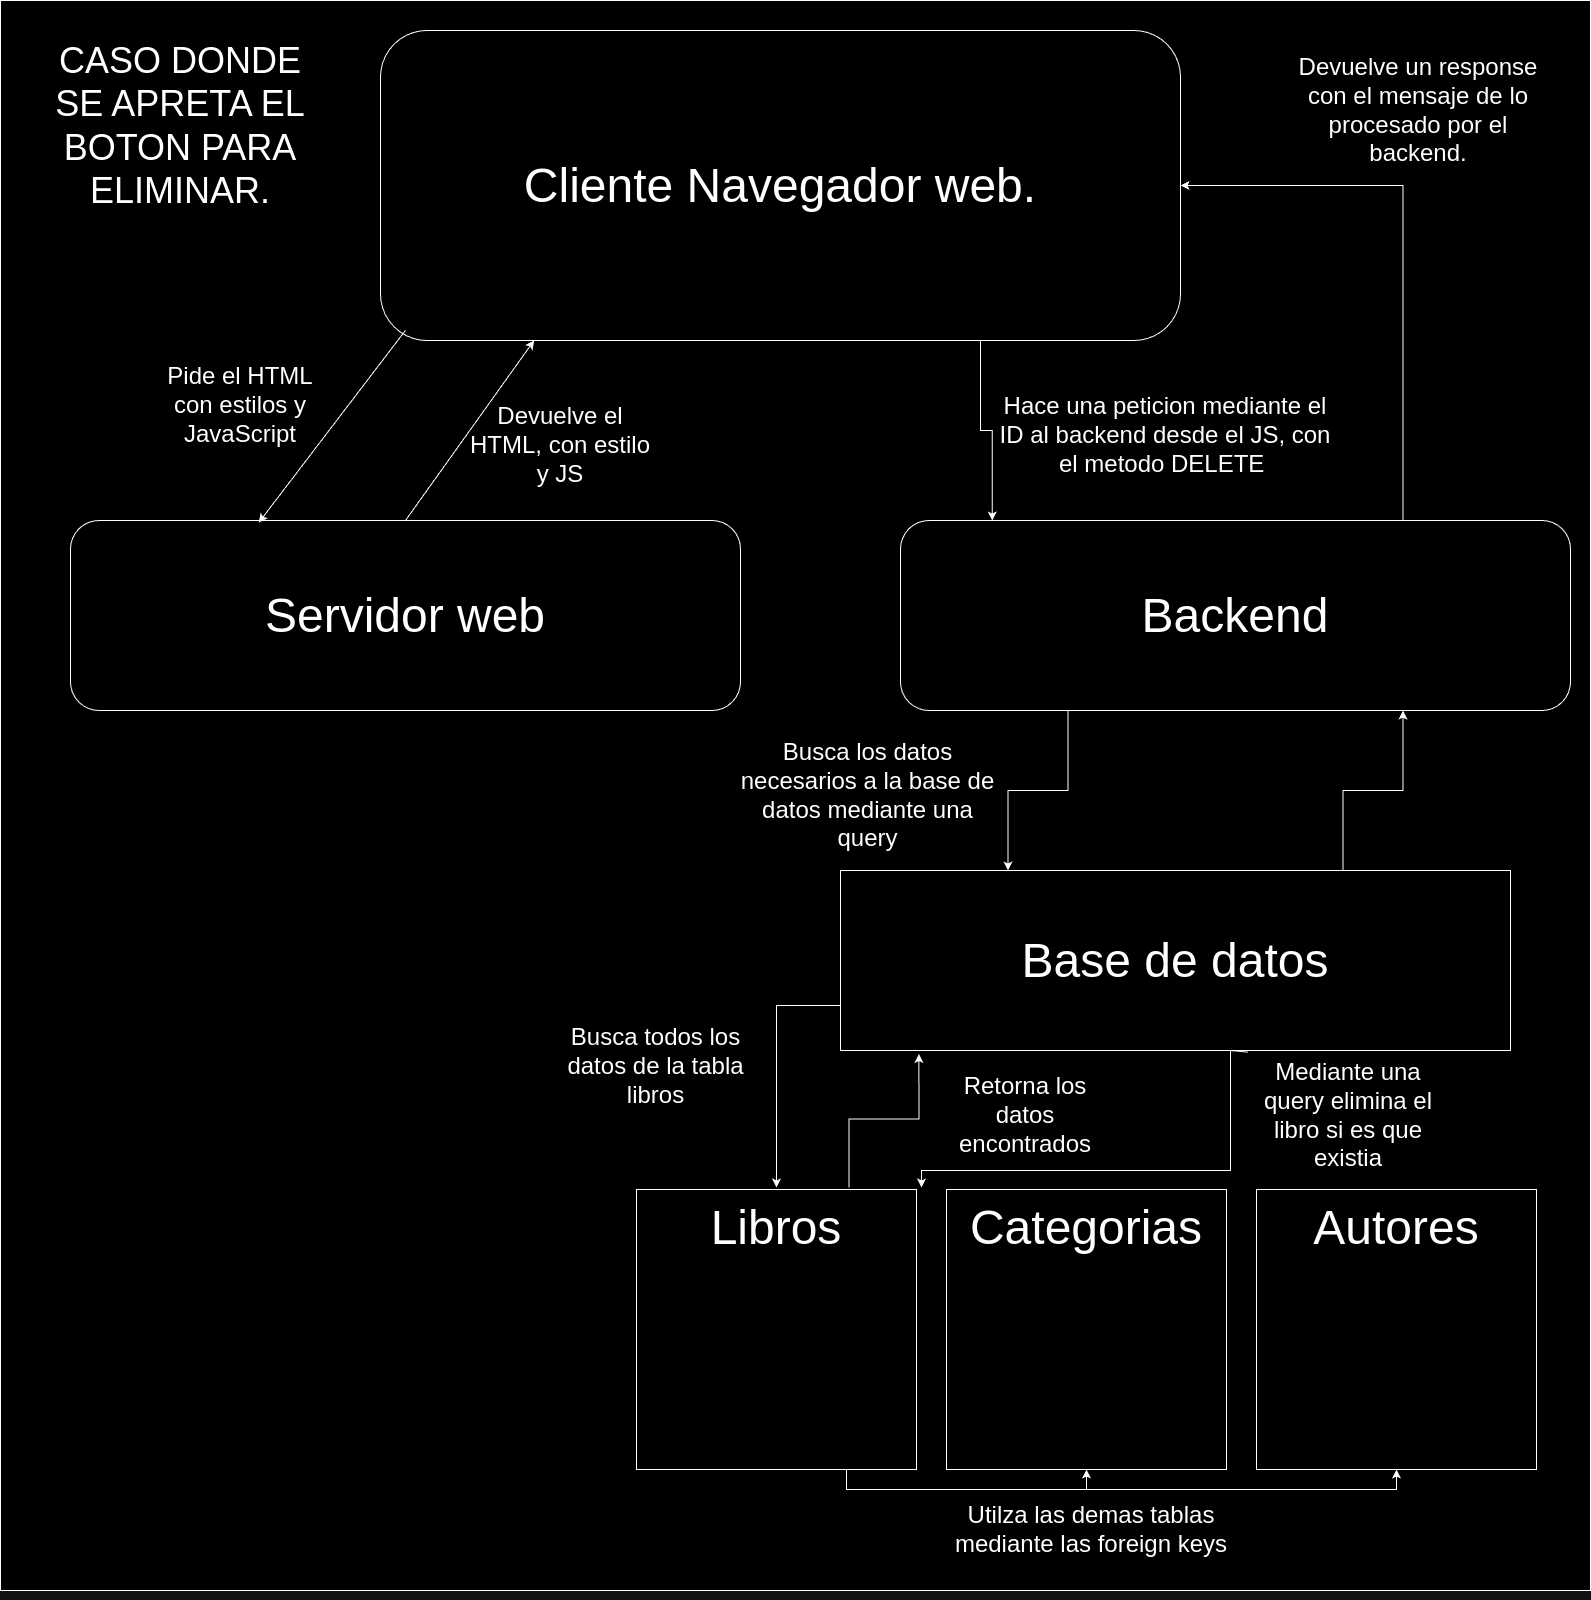

The diagram above was exported from draw.io. Its source (the exported page's mxGraphModel, read from the mxfile embedded in the PNG):
<mxGraphModel dx="2730" dy="1290" grid="1" gridSize="10" guides="1" tooltips="1" connect="1" arrows="1" fold="1" page="1" pageScale="1" pageWidth="827" pageHeight="1169" math="0" shadow="0">
  <root>
    <mxCell id="0" />
    <mxCell id="1" parent="0" />
    <mxCell id="wCNnfG1rY4YUZ3UV5eU2-1" value="&lt;div&gt;&lt;br&gt;&lt;/div&gt;&lt;div&gt;&lt;br&gt;&lt;/div&gt;" style="rounded=0;whiteSpace=wrap;html=1;" vertex="1" parent="1">
      <mxGeometry x="20" y="80" width="1590" height="1590" as="geometry" />
    </mxCell>
    <mxCell id="wCNnfG1rY4YUZ3UV5eU2-2" value="&lt;span style=&quot;font-size: 48px;&quot;&gt;Cliente Navegador web.&lt;/span&gt;" style="rounded=1;whiteSpace=wrap;html=1;" vertex="1" parent="1">
      <mxGeometry x="400" y="110" width="800" height="310" as="geometry" />
    </mxCell>
    <mxCell id="wCNnfG1rY4YUZ3UV5eU2-3" value="&lt;font style=&quot;font-size: 48px;&quot;&gt;Servidor web&lt;/font&gt;" style="rounded=1;whiteSpace=wrap;html=1;" vertex="1" parent="1">
      <mxGeometry x="90" y="600" width="670" height="190" as="geometry" />
    </mxCell>
    <mxCell id="wCNnfG1rY4YUZ3UV5eU2-4" style="edgeStyle=orthogonalEdgeStyle;rounded=0;orthogonalLoop=1;jettySize=auto;html=1;exitX=0.25;exitY=1;exitDx=0;exitDy=0;entryX=0.25;entryY=0;entryDx=0;entryDy=0;" edge="1" parent="1" source="wCNnfG1rY4YUZ3UV5eU2-6" target="wCNnfG1rY4YUZ3UV5eU2-9">
      <mxGeometry relative="1" as="geometry" />
    </mxCell>
    <mxCell id="wCNnfG1rY4YUZ3UV5eU2-5" style="edgeStyle=orthogonalEdgeStyle;rounded=0;orthogonalLoop=1;jettySize=auto;html=1;exitX=0.75;exitY=0;exitDx=0;exitDy=0;entryX=1;entryY=0.5;entryDx=0;entryDy=0;" edge="1" parent="1" source="wCNnfG1rY4YUZ3UV5eU2-6" target="wCNnfG1rY4YUZ3UV5eU2-2">
      <mxGeometry relative="1" as="geometry" />
    </mxCell>
    <mxCell id="wCNnfG1rY4YUZ3UV5eU2-6" value="&lt;font style=&quot;font-size: 48px;&quot;&gt;Backend&lt;/font&gt;" style="rounded=1;whiteSpace=wrap;html=1;" vertex="1" parent="1">
      <mxGeometry x="920" y="600" width="670" height="190" as="geometry" />
    </mxCell>
    <mxCell id="wCNnfG1rY4YUZ3UV5eU2-7" style="edgeStyle=orthogonalEdgeStyle;rounded=0;orthogonalLoop=1;jettySize=auto;html=1;exitX=0;exitY=0.75;exitDx=0;exitDy=0;" edge="1" parent="1" source="wCNnfG1rY4YUZ3UV5eU2-9" target="wCNnfG1rY4YUZ3UV5eU2-15">
      <mxGeometry relative="1" as="geometry" />
    </mxCell>
    <mxCell id="wCNnfG1rY4YUZ3UV5eU2-33" style="edgeStyle=orthogonalEdgeStyle;rounded=0;orthogonalLoop=1;jettySize=auto;html=1;exitX=0.608;exitY=1.009;exitDx=0;exitDy=0;entryX=1;entryY=0;entryDx=0;entryDy=0;exitPerimeter=0;" edge="1" parent="1" source="wCNnfG1rY4YUZ3UV5eU2-9" target="wCNnfG1rY4YUZ3UV5eU2-15">
      <mxGeometry relative="1" as="geometry">
        <Array as="points">
          <mxPoint x="1267" y="1130" />
          <mxPoint x="1250" y="1130" />
          <mxPoint x="1250" y="1250" />
          <mxPoint x="941" y="1250" />
        </Array>
      </mxGeometry>
    </mxCell>
    <mxCell id="wCNnfG1rY4YUZ3UV5eU2-35" style="edgeStyle=orthogonalEdgeStyle;rounded=0;orthogonalLoop=1;jettySize=auto;html=1;exitX=0.75;exitY=0;exitDx=0;exitDy=0;entryX=0.75;entryY=1;entryDx=0;entryDy=0;" edge="1" parent="1" source="wCNnfG1rY4YUZ3UV5eU2-9" target="wCNnfG1rY4YUZ3UV5eU2-6">
      <mxGeometry relative="1" as="geometry" />
    </mxCell>
    <mxCell id="wCNnfG1rY4YUZ3UV5eU2-9" value="&lt;font style=&quot;font-size: 48px;&quot;&gt;Base de datos&lt;/font&gt;" style="rounded=0;whiteSpace=wrap;html=1;" vertex="1" parent="1">
      <mxGeometry x="860" y="950" width="670" height="180" as="geometry" />
    </mxCell>
    <mxCell id="wCNnfG1rY4YUZ3UV5eU2-10" value="" style="whiteSpace=wrap;html=1;aspect=fixed;" vertex="1" parent="1">
      <mxGeometry x="1276" y="1269" width="280" height="280" as="geometry" />
    </mxCell>
    <mxCell id="wCNnfG1rY4YUZ3UV5eU2-11" value="" style="whiteSpace=wrap;html=1;aspect=fixed;" vertex="1" parent="1">
      <mxGeometry x="966" y="1269" width="280" height="280" as="geometry" />
    </mxCell>
    <mxCell id="wCNnfG1rY4YUZ3UV5eU2-12" style="edgeStyle=orthogonalEdgeStyle;rounded=0;orthogonalLoop=1;jettySize=auto;html=1;exitX=0.75;exitY=1;exitDx=0;exitDy=0;entryX=0.5;entryY=1;entryDx=0;entryDy=0;" edge="1" parent="1" source="wCNnfG1rY4YUZ3UV5eU2-14" target="wCNnfG1rY4YUZ3UV5eU2-11">
      <mxGeometry relative="1" as="geometry" />
    </mxCell>
    <mxCell id="wCNnfG1rY4YUZ3UV5eU2-13" style="edgeStyle=orthogonalEdgeStyle;rounded=0;orthogonalLoop=1;jettySize=auto;html=1;exitX=0.75;exitY=1;exitDx=0;exitDy=0;entryX=0.5;entryY=1;entryDx=0;entryDy=0;" edge="1" parent="1" source="wCNnfG1rY4YUZ3UV5eU2-14" target="wCNnfG1rY4YUZ3UV5eU2-10">
      <mxGeometry relative="1" as="geometry" />
    </mxCell>
    <mxCell id="wCNnfG1rY4YUZ3UV5eU2-14" value="" style="whiteSpace=wrap;html=1;aspect=fixed;" vertex="1" parent="1">
      <mxGeometry x="656" y="1269" width="280" height="280" as="geometry" />
    </mxCell>
    <mxCell id="wCNnfG1rY4YUZ3UV5eU2-15" value="&lt;font style=&quot;font-size: 48px;&quot;&gt;Libros&lt;/font&gt;" style="text;html=1;align=center;verticalAlign=middle;whiteSpace=wrap;rounded=0;" vertex="1" parent="1">
      <mxGeometry x="651" y="1267" width="290" height="80" as="geometry" />
    </mxCell>
    <mxCell id="wCNnfG1rY4YUZ3UV5eU2-16" value="&lt;font style=&quot;font-size: 48px;&quot;&gt;Categorias&lt;/font&gt;" style="text;html=1;align=center;verticalAlign=middle;whiteSpace=wrap;rounded=0;" vertex="1" parent="1">
      <mxGeometry x="946" y="1272" width="320" height="70" as="geometry" />
    </mxCell>
    <mxCell id="wCNnfG1rY4YUZ3UV5eU2-17" value="&lt;font style=&quot;font-size: 48px;&quot;&gt;Autores&lt;/font&gt;" style="text;html=1;align=center;verticalAlign=middle;whiteSpace=wrap;rounded=0;" vertex="1" parent="1">
      <mxGeometry x="1311" y="1277" width="210" height="60" as="geometry" />
    </mxCell>
    <mxCell id="wCNnfG1rY4YUZ3UV5eU2-18" value="" style="endArrow=classic;html=1;rounded=0;exitX=0.5;exitY=0;exitDx=0;exitDy=0;entryX=0.192;entryY=1;entryDx=0;entryDy=0;entryPerimeter=0;" edge="1" parent="1" source="wCNnfG1rY4YUZ3UV5eU2-3" target="wCNnfG1rY4YUZ3UV5eU2-2">
      <mxGeometry width="50" height="50" relative="1" as="geometry">
        <mxPoint x="250" y="660" as="sourcePoint" />
        <mxPoint x="300" y="610" as="targetPoint" />
      </mxGeometry>
    </mxCell>
    <mxCell id="wCNnfG1rY4YUZ3UV5eU2-19" value="" style="endArrow=classic;html=1;rounded=0;exitX=0.031;exitY=0.968;exitDx=0;exitDy=0;entryX=0.281;entryY=0.011;entryDx=0;entryDy=0;entryPerimeter=0;exitPerimeter=0;" edge="1" parent="1" source="wCNnfG1rY4YUZ3UV5eU2-2" target="wCNnfG1rY4YUZ3UV5eU2-3">
      <mxGeometry width="50" height="50" relative="1" as="geometry">
        <mxPoint x="250" y="670" as="sourcePoint" />
        <mxPoint x="300" y="620" as="targetPoint" />
      </mxGeometry>
    </mxCell>
    <mxCell id="wCNnfG1rY4YUZ3UV5eU2-20" value="&lt;font style=&quot;font-size: 24px;&quot;&gt;Pide el HTML con estilos y JavaScript&lt;/font&gt;" style="text;html=1;align=center;verticalAlign=middle;whiteSpace=wrap;rounded=0;" vertex="1" parent="1">
      <mxGeometry x="170" y="430" width="180" height="110" as="geometry" />
    </mxCell>
    <mxCell id="wCNnfG1rY4YUZ3UV5eU2-21" value="&lt;font style=&quot;font-size: 24px;&quot;&gt;Devuelve el HTML, con estilo y JS&lt;/font&gt;" style="text;html=1;align=center;verticalAlign=middle;whiteSpace=wrap;rounded=0;" vertex="1" parent="1">
      <mxGeometry x="480" y="480" width="200" height="90" as="geometry" />
    </mxCell>
    <mxCell id="wCNnfG1rY4YUZ3UV5eU2-22" style="edgeStyle=orthogonalEdgeStyle;rounded=0;orthogonalLoop=1;jettySize=auto;html=1;exitX=0.75;exitY=1;exitDx=0;exitDy=0;entryX=0.137;entryY=0;entryDx=0;entryDy=0;entryPerimeter=0;" edge="1" parent="1" source="wCNnfG1rY4YUZ3UV5eU2-2" target="wCNnfG1rY4YUZ3UV5eU2-6">
      <mxGeometry relative="1" as="geometry" />
    </mxCell>
    <mxCell id="wCNnfG1rY4YUZ3UV5eU2-23" value="&lt;font style=&quot;font-size: 24px;&quot;&gt;Hace una peticion mediante el ID al backend desde el JS, con el metodo DELETE&amp;nbsp;&lt;/font&gt;" style="text;html=1;align=center;verticalAlign=middle;whiteSpace=wrap;rounded=0;" vertex="1" parent="1">
      <mxGeometry x="1015" y="444.5" width="340" height="140" as="geometry" />
    </mxCell>
    <mxCell id="wCNnfG1rY4YUZ3UV5eU2-24" value="&lt;font style=&quot;font-size: 24px;&quot;&gt;Busca los datos necesarios a la base de datos mediante una query&lt;/font&gt;" style="text;html=1;align=center;verticalAlign=middle;whiteSpace=wrap;rounded=0;" vertex="1" parent="1">
      <mxGeometry x="750" y="820" width="275" height="110" as="geometry" />
    </mxCell>
    <mxCell id="wCNnfG1rY4YUZ3UV5eU2-25" value="&lt;font style=&quot;font-size: 24px;&quot;&gt;Busca todos los datos de la tabla libros&lt;/font&gt;" style="text;html=1;align=center;verticalAlign=middle;whiteSpace=wrap;rounded=0;" vertex="1" parent="1">
      <mxGeometry x="560" y="1100" width="231" height="91" as="geometry" />
    </mxCell>
    <mxCell id="wCNnfG1rY4YUZ3UV5eU2-26" value="&lt;font style=&quot;font-size: 24px;&quot;&gt;Utilza las demas tablas mediante las foreign keys&lt;/font&gt;" style="text;html=1;align=center;verticalAlign=middle;whiteSpace=wrap;rounded=0;" vertex="1" parent="1">
      <mxGeometry x="941" y="1579" width="340" height="60" as="geometry" />
    </mxCell>
    <mxCell id="wCNnfG1rY4YUZ3UV5eU2-27" style="edgeStyle=orthogonalEdgeStyle;rounded=0;orthogonalLoop=1;jettySize=auto;html=1;exitX=0.75;exitY=0;exitDx=0;exitDy=0;entryX=0.117;entryY=1.019;entryDx=0;entryDy=0;entryPerimeter=0;" edge="1" parent="1" source="wCNnfG1rY4YUZ3UV5eU2-15" target="wCNnfG1rY4YUZ3UV5eU2-9">
      <mxGeometry relative="1" as="geometry" />
    </mxCell>
    <mxCell id="wCNnfG1rY4YUZ3UV5eU2-28" value="&lt;font style=&quot;font-size: 24px;&quot;&gt;Retorna los datos encontrados&lt;/font&gt;" style="text;html=1;align=center;verticalAlign=middle;whiteSpace=wrap;rounded=0;" vertex="1" parent="1">
      <mxGeometry x="960" y="1150" width="170" height="90" as="geometry" />
    </mxCell>
    <mxCell id="wCNnfG1rY4YUZ3UV5eU2-30" value="&lt;span style=&quot;font-size: 24px;&quot;&gt;Devuelve un response con el mensaje de lo procesado por el backend.&lt;/span&gt;" style="text;html=1;align=center;verticalAlign=middle;whiteSpace=wrap;rounded=0;" vertex="1" parent="1">
      <mxGeometry x="1311" y="120" width="254" height="140" as="geometry" />
    </mxCell>
    <mxCell id="wCNnfG1rY4YUZ3UV5eU2-31" style="edgeStyle=orthogonalEdgeStyle;rounded=0;orthogonalLoop=1;jettySize=auto;html=1;exitX=0.5;exitY=1;exitDx=0;exitDy=0;" edge="1" parent="1" source="wCNnfG1rY4YUZ3UV5eU2-1" target="wCNnfG1rY4YUZ3UV5eU2-1">
      <mxGeometry relative="1" as="geometry" />
    </mxCell>
    <mxCell id="wCNnfG1rY4YUZ3UV5eU2-32" value="&lt;font style=&quot;font-size: 36px;&quot;&gt;CASO DONDE SE APRETA EL BOTON PARA ELIMINAR.&lt;/font&gt;" style="text;html=1;align=center;verticalAlign=middle;whiteSpace=wrap;rounded=0;" vertex="1" parent="1">
      <mxGeometry x="50" y="170" width="300" height="70" as="geometry" />
    </mxCell>
    <mxCell id="wCNnfG1rY4YUZ3UV5eU2-34" value="&lt;font style=&quot;font-size: 24px;&quot;&gt;Mediante una query elimina el libro si es que existia&lt;/font&gt;" style="text;html=1;align=center;verticalAlign=middle;whiteSpace=wrap;rounded=0;" vertex="1" parent="1">
      <mxGeometry x="1266" y="1135" width="204" height="120" as="geometry" />
    </mxCell>
  </root>
</mxGraphModel>